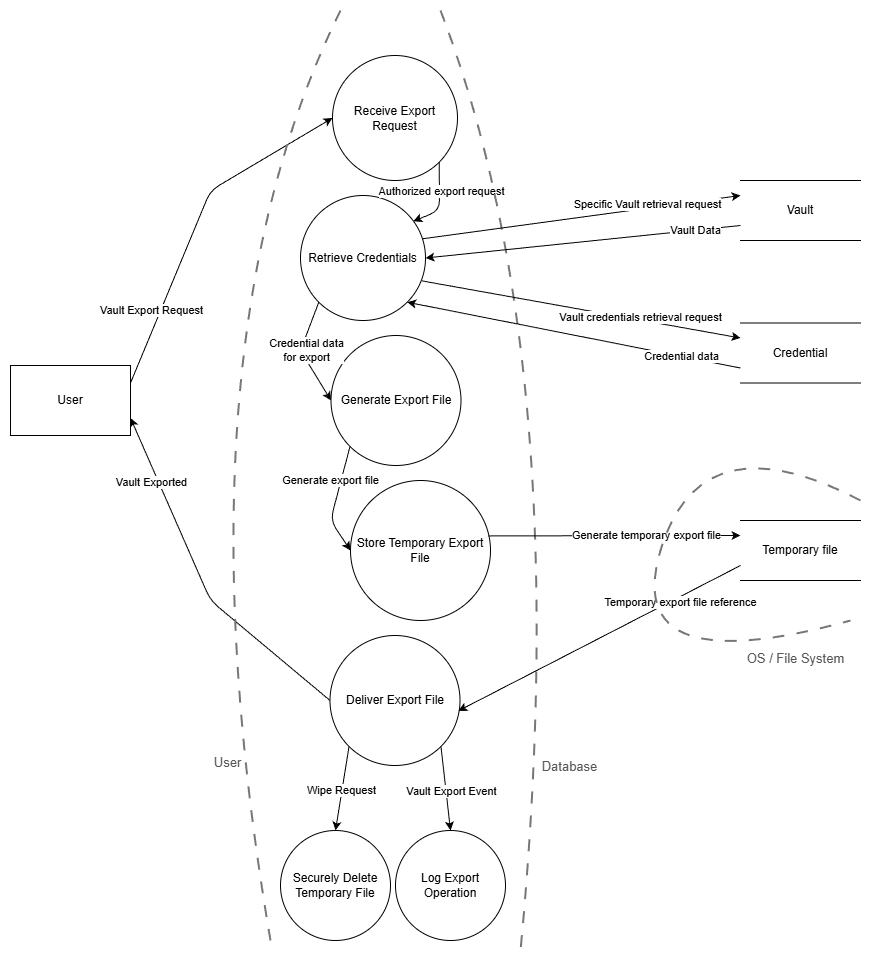

The diagram above was exported from draw.io. Its source (the exported page's mxGraphModel, read from the mxfile embedded in the PNG):
<mxGraphModel dx="2004" dy="1126" grid="1" gridSize="10" guides="1" tooltips="1" connect="1" arrows="1" fold="1" page="1" pageScale="1" pageWidth="850" pageHeight="1100" math="0" shadow="0">
  <root>
    <mxCell id="0" />
    <mxCell id="1" parent="0" />
    <mxCell id="88" value="" style="rounded=0;whiteSpace=wrap;html=1;strokeColor=#FFFFFF;" vertex="1" parent="1">
      <mxGeometry x="30" y="130" width="870" height="960" as="geometry" />
    </mxCell>
    <mxCell id="3" value="Deliver Export File" style="ellipse;whiteSpace=wrap;html=1;aspect=fixed;" parent="1" vertex="1">
      <mxGeometry x="359.5" y="765" width="130" height="130" as="geometry" />
    </mxCell>
    <mxCell id="4" value="Store Temporary Export File" style="ellipse;whiteSpace=wrap;html=1;aspect=fixed;" parent="1" vertex="1">
      <mxGeometry x="380" y="610" width="140" height="140" as="geometry" />
    </mxCell>
    <mxCell id="5" value="Receive Export Request" style="ellipse;whiteSpace=wrap;html=1;aspect=fixed;" parent="1" vertex="1">
      <mxGeometry x="362" y="185" width="125" height="125" as="geometry" />
    </mxCell>
    <mxCell id="6" value="Generate Export File" style="ellipse;whiteSpace=wrap;html=1;aspect=fixed;" parent="1" vertex="1">
      <mxGeometry x="360.5" y="465" width="130" height="130" as="geometry" />
    </mxCell>
    <mxCell id="7" value="Retrieve Credentials" style="ellipse;whiteSpace=wrap;html=1;aspect=fixed;" parent="1" vertex="1">
      <mxGeometry x="330" y="325" width="125" height="125" as="geometry" />
    </mxCell>
    <mxCell id="9" value="Log Export Operation" style="ellipse;whiteSpace=wrap;html=1;aspect=fixed;direction=south;" parent="1" vertex="1">
      <mxGeometry x="425" y="960" width="110" height="110" as="geometry" />
    </mxCell>
    <mxCell id="10" value="Securely Delete Temporary File" style="ellipse;whiteSpace=wrap;html=1;aspect=fixed;" parent="1" vertex="1">
      <mxGeometry x="310" y="960" width="110" height="110" as="geometry" />
    </mxCell>
    <mxCell id="11" value="User" style="rounded=0;whiteSpace=wrap;html=1;" parent="1" vertex="1">
      <mxGeometry x="40" y="495" width="120" height="70" as="geometry" />
    </mxCell>
    <mxCell id="13" value="Credential" style="html=1;dashed=0;whiteSpace=wrap;shape=partialRectangle;right=0;left=0;" parent="1" vertex="1">
      <mxGeometry x="770" y="452.5" width="120" height="60" as="geometry" />
    </mxCell>
    <mxCell id="14" value="Temporary file" style="html=1;dashed=0;whiteSpace=wrap;shape=partialRectangle;right=0;left=0;" parent="1" vertex="1">
      <mxGeometry x="770" y="650" width="120" height="60" as="geometry" />
    </mxCell>
    <mxCell id="15" value="Vault" style="html=1;dashed=0;whiteSpace=wrap;shape=partialRectangle;right=0;left=0;" parent="1" vertex="1">
      <mxGeometry x="770" y="310" width="120" height="60" as="geometry" />
    </mxCell>
    <mxCell id="17" value="" style="endArrow=classic;html=1;exitX=1;exitY=0.25;exitDx=0;exitDy=0;entryX=0;entryY=0.5;entryDx=0;entryDy=0;" parent="1" source="11" target="5" edge="1">
      <mxGeometry width="50" height="50" relative="1" as="geometry">
        <mxPoint x="330" y="420" as="sourcePoint" />
        <mxPoint x="300" y="300" as="targetPoint" />
        <Array as="points">
          <mxPoint x="240" y="320" />
        </Array>
      </mxGeometry>
    </mxCell>
    <mxCell id="18" value="Vault Export Request" style="edgeLabel;html=1;align=center;verticalAlign=middle;resizable=0;points=[];rotation=0;" parent="17" vertex="1" connectable="0">
      <mxGeometry x="-0.3201" y="-2" relative="1" as="geometry">
        <mxPoint x="-28" y="37" as="offset" />
      </mxGeometry>
    </mxCell>
    <mxCell id="22" value="" style="endArrow=classic;html=1;exitX=1;exitY=1;exitDx=0;exitDy=0;entryX=0.902;entryY=0.206;entryDx=0;entryDy=0;entryPerimeter=0;" parent="1" source="5" target="7" edge="1">
      <mxGeometry width="50" height="50" relative="1" as="geometry">
        <mxPoint x="440" y="330" as="sourcePoint" />
        <mxPoint x="490" y="280" as="targetPoint" />
        <Array as="points">
          <mxPoint x="469" y="340" />
        </Array>
      </mxGeometry>
    </mxCell>
    <mxCell id="23" value="Authorized export request" style="edgeLabel;html=1;align=center;verticalAlign=middle;resizable=0;points=[];" parent="22" vertex="1" connectable="0">
      <mxGeometry x="0.0915" relative="1" as="geometry">
        <mxPoint x="1" y="-14" as="offset" />
      </mxGeometry>
    </mxCell>
    <mxCell id="27" value="" style="endArrow=classic;html=1;exitX=0;exitY=1;exitDx=0;exitDy=0;entryX=0;entryY=0.5;entryDx=0;entryDy=0;" parent="1" source="6" target="4" edge="1">
      <mxGeometry width="50" height="50" relative="1" as="geometry">
        <mxPoint x="440" y="630" as="sourcePoint" />
        <mxPoint x="490" y="580" as="targetPoint" />
        <Array as="points">
          <mxPoint x="360" y="650" />
        </Array>
      </mxGeometry>
    </mxCell>
    <mxCell id="29" value="Generate export file" style="edgeLabel;html=1;align=center;verticalAlign=middle;resizable=0;points=[];" parent="27" vertex="1" connectable="0">
      <mxGeometry x="0.225" y="-2" relative="1" as="geometry">
        <mxPoint x="-1" y="-32" as="offset" />
      </mxGeometry>
    </mxCell>
    <mxCell id="32" value="" style="endArrow=classic;html=1;exitX=0;exitY=0.5;exitDx=0;exitDy=0;entryX=1;entryY=0.75;entryDx=0;entryDy=0;" parent="1" source="3" target="11" edge="1">
      <mxGeometry width="50" height="50" relative="1" as="geometry">
        <mxPoint x="440" y="830" as="sourcePoint" />
        <mxPoint x="230" y="680" as="targetPoint" />
        <Array as="points">
          <mxPoint x="240" y="730" />
        </Array>
      </mxGeometry>
    </mxCell>
    <mxCell id="33" value="Vault Exported" style="edgeLabel;html=1;align=center;verticalAlign=middle;resizable=0;points=[];" parent="32" vertex="1" connectable="0">
      <mxGeometry x="-0.0197" y="3" relative="1" as="geometry">
        <mxPoint x="-50" y="-104" as="offset" />
      </mxGeometry>
    </mxCell>
    <mxCell id="43" value="" style="endArrow=classic;html=1;exitX=0;exitY=1;exitDx=0;exitDy=0;entryX=0.5;entryY=0;entryDx=0;entryDy=0;" parent="1" source="3" target="10" edge="1">
      <mxGeometry width="50" height="50" relative="1" as="geometry">
        <mxPoint x="320" y="900" as="sourcePoint" />
        <mxPoint x="370" y="850" as="targetPoint" />
      </mxGeometry>
    </mxCell>
    <mxCell id="44" value="Wipe Request" style="edgeLabel;html=1;align=center;verticalAlign=middle;resizable=0;points=[];" parent="43" vertex="1" connectable="0">
      <mxGeometry x="-0.2081" y="5" relative="1" as="geometry">
        <mxPoint x="-8" y="9" as="offset" />
      </mxGeometry>
    </mxCell>
    <mxCell id="48" value="User" style="endArrow=none;html=1;dashed=1;dashPattern=6 6;strokeColor=#777777;strokeWidth=2;fontSize=13;fontColor=#555555;verticalLabelPosition=bottom;verticalAlign=top;labelBackgroundColor=#FFFFFF;rounded=0;curved=1;" parent="1" edge="1">
      <mxGeometry x="0.5999" y="-10" relative="1" as="geometry">
        <mxPoint x="370" y="140" as="sourcePoint" />
        <mxPoint x="300" y="1070" as="targetPoint" />
        <Array as="points">
          <mxPoint x="200" y="483.85" />
        </Array>
        <mxPoint as="offset" />
      </mxGeometry>
    </mxCell>
    <mxCell id="62" value="Database" style="endArrow=none;html=1;dashed=1;dashPattern=6 6;strokeColor=#777777;strokeWidth=2;fontSize=13;fontColor=#555555;verticalLabelPosition=bottom;verticalAlign=top;labelBackgroundColor=#FFFFFF;rounded=0;curved=1;" parent="1" edge="1">
      <mxGeometry x="0.5848" y="30" relative="1" as="geometry">
        <mxPoint x="470" y="140" as="sourcePoint" />
        <mxPoint x="550" y="1080" as="targetPoint" />
        <Array as="points">
          <mxPoint x="605.5" y="493.85" />
        </Array>
        <mxPoint as="offset" />
      </mxGeometry>
    </mxCell>
    <mxCell id="63" value="" style="endArrow=classic;html=1;entryX=0;entryY=0.5;entryDx=0;entryDy=0;exitX=1;exitY=1;exitDx=0;exitDy=0;" parent="1" source="3" target="9" edge="1">
      <mxGeometry width="50" height="50" relative="1" as="geometry">
        <mxPoint x="460" y="930" as="sourcePoint" />
        <mxPoint x="180" y="710" as="targetPoint" />
      </mxGeometry>
    </mxCell>
    <mxCell id="66" value="Vault Export Event" style="edgeLabel;html=1;align=center;verticalAlign=middle;resizable=0;points=[];" parent="63" vertex="1" connectable="0">
      <mxGeometry x="-0.1904" y="-2" relative="1" as="geometry">
        <mxPoint x="8" y="10" as="offset" />
      </mxGeometry>
    </mxCell>
    <mxCell id="67" value="" style="endArrow=classic;html=1;exitX=0;exitY=1;exitDx=0;exitDy=0;entryX=0;entryY=0.5;entryDx=0;entryDy=0;" edge="1" parent="1" source="7" target="6">
      <mxGeometry width="50" height="50" relative="1" as="geometry">
        <mxPoint x="440" y="460" as="sourcePoint" />
        <mxPoint x="490" y="410" as="targetPoint" />
        <Array as="points">
          <mxPoint x="330" y="480" />
        </Array>
      </mxGeometry>
    </mxCell>
    <mxCell id="68" value="Credential data&lt;br&gt;for export" style="edgeLabel;html=1;align=center;verticalAlign=middle;resizable=0;points=[];" vertex="1" connectable="0" parent="67">
      <mxGeometry x="-0.4944" y="-4" relative="1" as="geometry">
        <mxPoint y="23" as="offset" />
      </mxGeometry>
    </mxCell>
    <mxCell id="73" value="" style="endArrow=classic;html=1;exitX=0.979;exitY=0.346;exitDx=0;exitDy=0;entryX=0;entryY=0.25;entryDx=0;entryDy=0;exitPerimeter=0;" edge="1" parent="1" source="7" target="15">
      <mxGeometry width="50" height="50" relative="1" as="geometry">
        <mxPoint x="560" y="510" as="sourcePoint" />
        <mxPoint x="610" y="460" as="targetPoint" />
      </mxGeometry>
    </mxCell>
    <mxCell id="74" value="Specific Vault retrieval request" style="edgeLabel;html=1;align=center;verticalAlign=middle;resizable=0;points=[];rotation=0;" vertex="1" connectable="0" parent="73">
      <mxGeometry x="0.0359" y="4" relative="1" as="geometry">
        <mxPoint x="60" y="-9" as="offset" />
      </mxGeometry>
    </mxCell>
    <mxCell id="75" value="" style="endArrow=classic;html=1;exitX=0;exitY=0.75;exitDx=0;exitDy=0;entryX=1;entryY=0.5;entryDx=0;entryDy=0;" edge="1" parent="1" source="15" target="7">
      <mxGeometry width="50" height="50" relative="1" as="geometry">
        <mxPoint x="590" y="440" as="sourcePoint" />
        <mxPoint x="640" y="390" as="targetPoint" />
      </mxGeometry>
    </mxCell>
    <mxCell id="77" value="Vault Data" style="edgeLabel;html=1;align=center;verticalAlign=middle;resizable=0;points=[];rotation=0;" vertex="1" connectable="0" parent="75">
      <mxGeometry x="-0.3044" y="-2" relative="1" as="geometry">
        <mxPoint x="64" y="-5" as="offset" />
      </mxGeometry>
    </mxCell>
    <mxCell id="79" value="" style="endArrow=classic;html=1;exitX=0.971;exitY=0.683;exitDx=0;exitDy=0;exitPerimeter=0;entryX=0;entryY=0.25;entryDx=0;entryDy=0;" edge="1" parent="1" source="7" target="13">
      <mxGeometry width="50" height="50" relative="1" as="geometry">
        <mxPoint x="590" y="440" as="sourcePoint" />
        <mxPoint x="640" y="390" as="targetPoint" />
      </mxGeometry>
    </mxCell>
    <mxCell id="80" value="Vault credentials retrieval request" style="edgeLabel;html=1;align=center;verticalAlign=middle;resizable=0;points=[];rotation=0;" vertex="1" connectable="0" parent="79">
      <mxGeometry x="0.309" y="2" relative="1" as="geometry">
        <mxPoint x="9" as="offset" />
      </mxGeometry>
    </mxCell>
    <mxCell id="81" value="" style="endArrow=classic;html=1;exitX=0;exitY=0.75;exitDx=0;exitDy=0;entryX=1;entryY=1;entryDx=0;entryDy=0;" edge="1" parent="1" source="13" target="7">
      <mxGeometry width="50" height="50" relative="1" as="geometry">
        <mxPoint x="590" y="440" as="sourcePoint" />
        <mxPoint x="640" y="390" as="targetPoint" />
      </mxGeometry>
    </mxCell>
    <mxCell id="82" value="Credential data" style="edgeLabel;html=1;align=center;verticalAlign=middle;resizable=0;points=[];rotation=0;" vertex="1" connectable="0" parent="81">
      <mxGeometry x="-0.3481" relative="1" as="geometry">
        <mxPoint x="48" y="9" as="offset" />
      </mxGeometry>
    </mxCell>
    <mxCell id="83" value="" style="endArrow=classic;html=1;entryX=0;entryY=0.25;entryDx=0;entryDy=0;exitX=0.985;exitY=0.396;exitDx=0;exitDy=0;exitPerimeter=0;" edge="1" parent="1" source="4" target="14">
      <mxGeometry width="50" height="50" relative="1" as="geometry">
        <mxPoint x="600" y="690" as="sourcePoint" />
        <mxPoint x="640" y="690" as="targetPoint" />
      </mxGeometry>
    </mxCell>
    <mxCell id="85" value="Generate temporary export file" style="edgeLabel;html=1;align=center;verticalAlign=middle;resizable=0;points=[];" vertex="1" connectable="0" parent="83">
      <mxGeometry x="0.0122" y="-1" relative="1" as="geometry">
        <mxPoint x="29" y="-2" as="offset" />
      </mxGeometry>
    </mxCell>
    <mxCell id="84" value="" style="endArrow=classic;html=1;exitX=0;exitY=0.75;exitDx=0;exitDy=0;entryX=0.987;entryY=0.58;entryDx=0;entryDy=0;entryPerimeter=0;" edge="1" parent="1" source="14" target="3">
      <mxGeometry width="50" height="50" relative="1" as="geometry">
        <mxPoint x="590" y="740" as="sourcePoint" />
        <mxPoint x="640" y="690" as="targetPoint" />
        <Array as="points" />
      </mxGeometry>
    </mxCell>
    <mxCell id="86" value="Temporary export file reference" style="edgeLabel;html=1;align=center;verticalAlign=middle;resizable=0;points=[];" vertex="1" connectable="0" parent="84">
      <mxGeometry x="-0.3882" relative="1" as="geometry">
        <mxPoint x="26" y="-9" as="offset" />
      </mxGeometry>
    </mxCell>
    <mxCell id="87" value="OS / File System" style="endArrow=none;html=1;dashed=1;dashPattern=6 6;strokeColor=#777777;strokeWidth=2;fontSize=13;fontColor=#555555;verticalLabelPosition=bottom;verticalAlign=top;labelBackgroundColor=#FFFFFF;rounded=0;curved=1;" edge="1" parent="1">
      <mxGeometry x="0.8281" y="-8" relative="1" as="geometry">
        <mxPoint x="890" y="630" as="sourcePoint" />
        <mxPoint x="880" y="750" as="targetPoint" />
        <Array as="points">
          <mxPoint x="730" y="546.53" />
          <mxPoint x="650" y="813.46" />
        </Array>
        <mxPoint as="offset" />
      </mxGeometry>
    </mxCell>
  </root>
</mxGraphModel>